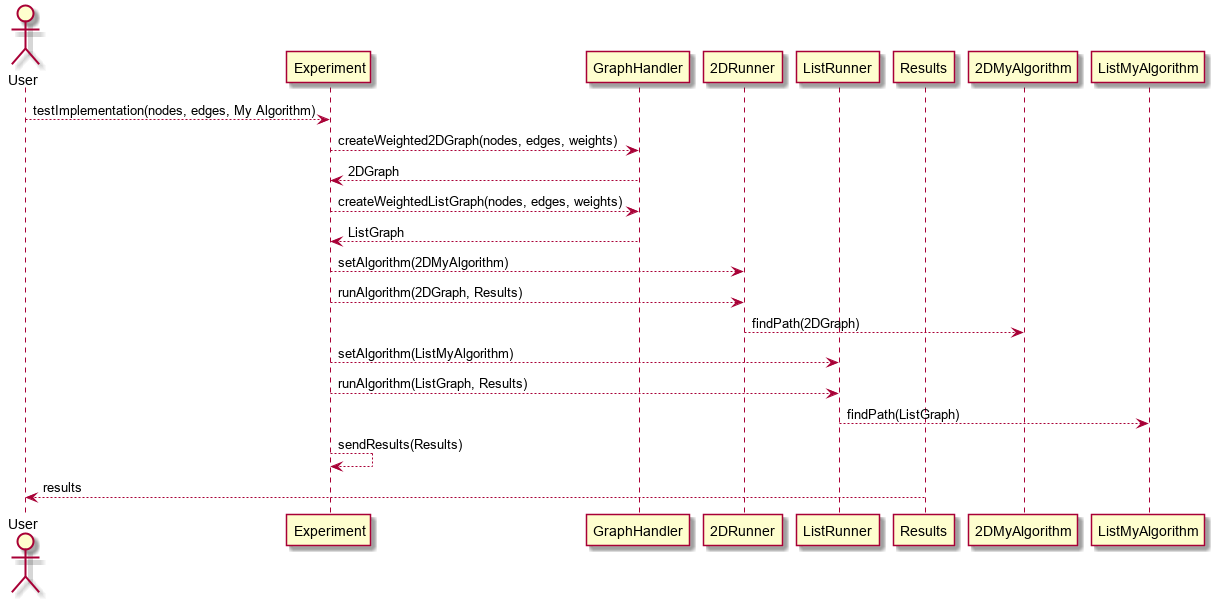

The diagram above was rendered by PlantUML. Its source (embedded in the PNG):
@startuml
actor User
participant Experiment
participant GraphHandler
participant 2DRunner
participant ListRunner
participant Results
participant 2DMyAlgorithm
participant ListMyAlgorithm

User --> Experiment : testImplementation(nodes, edges, My Algorithm)
Experiment --> GraphHandler : createWeighted2DGraph(nodes, edges, weights)
GraphHandler --> Experiment : 2DGraph
Experiment --> GraphHandler : createWeightedListGraph(nodes, edges, weights)
GraphHandler --> Experiment : ListGraph
Experiment --> 2DRunner : setAlgorithm(2DMyAlgorithm)
Experiment --> 2DRunner : runAlgorithm(2DGraph, Results)
2DRunner --> 2DMyAlgorithm : findPath(2DGraph)
Experiment --> ListRunner : setAlgorithm(ListMyAlgorithm)
Experiment --> ListRunner : runAlgorithm(ListGraph, Results)
ListRunner --> ListMyAlgorithm : findPath(ListGraph)
Experiment --> Experiment : sendResults(Results)
Results --> User : results
@enduml